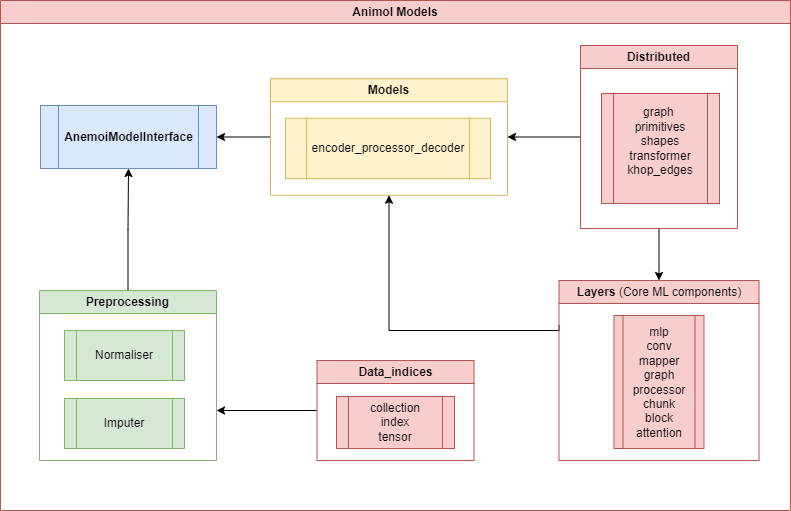

The diagram above was exported from draw.io. Its source (the exported page's mxGraphModel, read from the mxfile embedded in the PNG):
<mxGraphModel dx="1216" dy="-515" grid="1" gridSize="10" guides="1" tooltips="1" connect="1" arrows="1" fold="1" page="1" pageScale="1" pageWidth="827" pageHeight="1169" math="0" shadow="0">
  <root>
    <mxCell id="0" />
    <mxCell id="1" parent="0" />
    <mxCell id="eMePRidQOvQKZ3TtVd1W-39" value="AnimoI Models" style="swimlane;whiteSpace=wrap;html=1;fillColor=#f8cecc;strokeColor=#b85450;container=0;" parent="1" vertex="1">
      <mxGeometry x="640" y="1828" width="790" height="510" as="geometry" />
    </mxCell>
    <mxCell id="eMePRidQOvQKZ3TtVd1W-40" value="AnemoiModelInterface" style="shape=process;whiteSpace=wrap;html=1;backgroundOutline=1;fontStyle=1;startSize=23;fillColor=#dae8fc;strokeColor=#6c8ebf;container=0;" parent="eMePRidQOvQKZ3TtVd1W-39" vertex="1">
      <mxGeometry x="40" y="105" width="176" height="63" as="geometry" />
    </mxCell>
    <mxCell id="eMePRidQOvQKZ3TtVd1W-63" style="edgeStyle=orthogonalEdgeStyle;rounded=0;orthogonalLoop=1;jettySize=auto;html=1;entryX=0.5;entryY=1;entryDx=0;entryDy=0;" parent="eMePRidQOvQKZ3TtVd1W-39" source="eMePRidQOvQKZ3TtVd1W-44" target="eMePRidQOvQKZ3TtVd1W-40" edge="1">
      <mxGeometry relative="1" as="geometry" />
    </mxCell>
    <mxCell id="eMePRidQOvQKZ3TtVd1W-44" value="Preprocessing" style="swimlane;whiteSpace=wrap;html=1;fillColor=#d5e8d4;strokeColor=#82b366;" parent="eMePRidQOvQKZ3TtVd1W-39" vertex="1">
      <mxGeometry x="39" y="290" width="177" height="170" as="geometry" />
    </mxCell>
    <mxCell id="eMePRidQOvQKZ3TtVd1W-45" value="Normaliser" style="shape=process;whiteSpace=wrap;html=1;backgroundOutline=1;fillColor=#d5e8d4;strokeColor=#82b366;" parent="eMePRidQOvQKZ3TtVd1W-44" vertex="1">
      <mxGeometry x="25" y="40" width="120" height="50" as="geometry" />
    </mxCell>
    <mxCell id="eMePRidQOvQKZ3TtVd1W-46" value="Imputer" style="shape=process;whiteSpace=wrap;html=1;backgroundOutline=1;fillColor=#d5e8d4;strokeColor=#82b366;" parent="eMePRidQOvQKZ3TtVd1W-44" vertex="1">
      <mxGeometry x="25" y="108" width="120" height="50" as="geometry" />
    </mxCell>
    <mxCell id="eMePRidQOvQKZ3TtVd1W-62" style="edgeStyle=orthogonalEdgeStyle;rounded=0;orthogonalLoop=1;jettySize=auto;html=1;exitX=0;exitY=0.25;exitDx=0;exitDy=0;entryX=0.5;entryY=1;entryDx=0;entryDy=0;" parent="eMePRidQOvQKZ3TtVd1W-39" source="eMePRidQOvQKZ3TtVd1W-49" target="eMePRidQOvQKZ3TtVd1W-52" edge="1">
      <mxGeometry relative="1" as="geometry">
        <Array as="points">
          <mxPoint x="559" y="330" />
          <mxPoint x="389" y="330" />
        </Array>
      </mxGeometry>
    </mxCell>
    <mxCell id="eMePRidQOvQKZ3TtVd1W-49" value="Layers&lt;span style=&quot;font-weight: 400;&quot;&gt; (Core ML components)&lt;/span&gt;" style="swimlane;whiteSpace=wrap;html=1;fillColor=#f8cecc;strokeColor=#b85450;align=center;verticalAlign=middle;fontFamily=Helvetica;fontSize=12;fontColor=default;fontStyle=1;" parent="eMePRidQOvQKZ3TtVd1W-39" vertex="1">
      <mxGeometry x="558.5" y="280" width="200" height="180" as="geometry" />
    </mxCell>
    <mxCell id="eMePRidQOvQKZ3TtVd1W-50" value="mlp&lt;div&gt;conv&lt;br&gt;&lt;div&gt;mapper&lt;/div&gt;&lt;div&gt;graph&lt;/div&gt;&lt;div&gt;processor&lt;/div&gt;&lt;div&gt;chunk&lt;/div&gt;&lt;div&gt;block&lt;/div&gt;&lt;div&gt;attention&lt;/div&gt;&lt;/div&gt;" style="shape=process;whiteSpace=wrap;html=1;backgroundOutline=1;fillColor=#f8cecc;strokeColor=#b85450;container=0;" parent="eMePRidQOvQKZ3TtVd1W-49" vertex="1">
      <mxGeometry x="55" y="35" width="90" height="133" as="geometry" />
    </mxCell>
    <mxCell id="eMePRidQOvQKZ3TtVd1W-51" style="edgeStyle=orthogonalEdgeStyle;rounded=0;orthogonalLoop=1;jettySize=auto;html=1;exitX=0;exitY=0.5;exitDx=0;exitDy=0;" parent="eMePRidQOvQKZ3TtVd1W-39" source="eMePRidQOvQKZ3TtVd1W-52" target="eMePRidQOvQKZ3TtVd1W-40" edge="1">
      <mxGeometry relative="1" as="geometry" />
    </mxCell>
    <mxCell id="eMePRidQOvQKZ3TtVd1W-52" value="Models" style="swimlane;whiteSpace=wrap;html=1;fillColor=#fff2cc;strokeColor=#d6b656;align=center;verticalAlign=middle;fontFamily=Helvetica;fontSize=12;fontStyle=1;" parent="eMePRidQOvQKZ3TtVd1W-39" vertex="1">
      <mxGeometry x="270" y="78.25" width="237" height="116.5" as="geometry" />
    </mxCell>
    <mxCell id="eMePRidQOvQKZ3TtVd1W-53" value="encoder_processor_decoder" style="shape=process;whiteSpace=wrap;html=1;backgroundOutline=1;fillColor=#fff2cc;strokeColor=#d6b656;container=0;" parent="eMePRidQOvQKZ3TtVd1W-52" vertex="1">
      <mxGeometry x="15" y="39.5" width="205" height="60.5" as="geometry" />
    </mxCell>
    <mxCell id="eMePRidQOvQKZ3TtVd1W-59" style="edgeStyle=orthogonalEdgeStyle;rounded=0;orthogonalLoop=1;jettySize=auto;html=1;exitX=0.5;exitY=1;exitDx=0;exitDy=0;entryX=0.5;entryY=0;entryDx=0;entryDy=0;" parent="eMePRidQOvQKZ3TtVd1W-39" source="eMePRidQOvQKZ3TtVd1W-55" target="eMePRidQOvQKZ3TtVd1W-49" edge="1">
      <mxGeometry relative="1" as="geometry" />
    </mxCell>
    <mxCell id="eMePRidQOvQKZ3TtVd1W-61" style="edgeStyle=orthogonalEdgeStyle;rounded=0;orthogonalLoop=1;jettySize=auto;html=1;entryX=1;entryY=0.5;entryDx=0;entryDy=0;exitX=0;exitY=0.5;exitDx=0;exitDy=0;" parent="eMePRidQOvQKZ3TtVd1W-39" source="eMePRidQOvQKZ3TtVd1W-55" target="eMePRidQOvQKZ3TtVd1W-52" edge="1">
      <mxGeometry relative="1" as="geometry">
        <mxPoint x="600" y="165" as="sourcePoint" />
      </mxGeometry>
    </mxCell>
    <mxCell id="eMePRidQOvQKZ3TtVd1W-55" value="Distributed" style="swimlane;whiteSpace=wrap;html=1;fillColor=#f8cecc;strokeColor=#b85450;align=center;verticalAlign=middle;fontFamily=Helvetica;fontSize=12;fontColor=default;fontStyle=1;" parent="eMePRidQOvQKZ3TtVd1W-39" vertex="1">
      <mxGeometry x="580" y="45" width="157" height="183" as="geometry" />
    </mxCell>
    <mxCell id="eMePRidQOvQKZ3TtVd1W-56" value="&lt;span style=&quot;font-weight: 400;&quot;&gt;graph&amp;nbsp;&lt;/span&gt;&lt;br&gt;&lt;div&gt;&lt;div&gt;&lt;div&gt;&lt;span style=&quot;font-weight: normal;&quot;&gt;primitives&lt;/span&gt;&lt;/div&gt;&lt;/div&gt;&lt;div&gt;&lt;span style=&quot;font-weight: normal;&quot;&gt;shapes&lt;/span&gt;&lt;/div&gt;&lt;div&gt;&lt;span style=&quot;font-weight: normal;&quot;&gt;transformer&lt;/span&gt;&lt;/div&gt;&lt;div&gt;&lt;span style=&quot;font-weight: normal;&quot;&gt;khop_edges&lt;/span&gt;&lt;/div&gt;&lt;div&gt;&lt;br&gt;&lt;/div&gt;&lt;/div&gt;" style="shape=process;whiteSpace=wrap;html=1;backgroundOutline=1;fontStyle=1;startSize=23;fillColor=#f8cecc;strokeColor=#b85450;container=0;" parent="eMePRidQOvQKZ3TtVd1W-55" vertex="1">
      <mxGeometry x="21" y="48" width="118" height="110" as="geometry" />
    </mxCell>
    <mxCell id="KFeq1g4Bu1sUeIatVIxk-3" style="edgeStyle=orthogonalEdgeStyle;rounded=0;orthogonalLoop=1;jettySize=auto;html=1;exitX=0;exitY=0.5;exitDx=0;exitDy=0;" parent="eMePRidQOvQKZ3TtVd1W-39" source="KFeq1g4Bu1sUeIatVIxk-1" edge="1">
      <mxGeometry relative="1" as="geometry">
        <mxPoint x="216" y="410" as="targetPoint" />
        <Array as="points">
          <mxPoint x="216" y="410" />
        </Array>
      </mxGeometry>
    </mxCell>
    <mxCell id="KFeq1g4Bu1sUeIatVIxk-1" value="Data_indices" style="swimlane;whiteSpace=wrap;html=1;fillColor=#f8cecc;strokeColor=#b85450;align=center;verticalAlign=middle;fontFamily=Helvetica;fontSize=12;fontColor=default;fontStyle=1;" parent="eMePRidQOvQKZ3TtVd1W-39" vertex="1">
      <mxGeometry x="316.5" y="360" width="157" height="100" as="geometry" />
    </mxCell>
    <mxCell id="KFeq1g4Bu1sUeIatVIxk-2" value="&lt;div&gt;&lt;div&gt;&lt;span style=&quot;font-weight: 400;&quot;&gt;collection&lt;/span&gt;&lt;/div&gt;&lt;/div&gt;&lt;div&gt;&lt;span style=&quot;font-weight: 400;&quot;&gt;index&lt;/span&gt;&lt;/div&gt;&lt;div&gt;&lt;span style=&quot;font-weight: 400;&quot;&gt;tensor&lt;/span&gt;&lt;/div&gt;" style="shape=process;whiteSpace=wrap;html=1;backgroundOutline=1;fontStyle=1;startSize=23;fillColor=#f8cecc;strokeColor=#b85450;container=0;" parent="KFeq1g4Bu1sUeIatVIxk-1" vertex="1">
      <mxGeometry x="19.5" y="36" width="118" height="52" as="geometry" />
    </mxCell>
  </root>
</mxGraphModel>